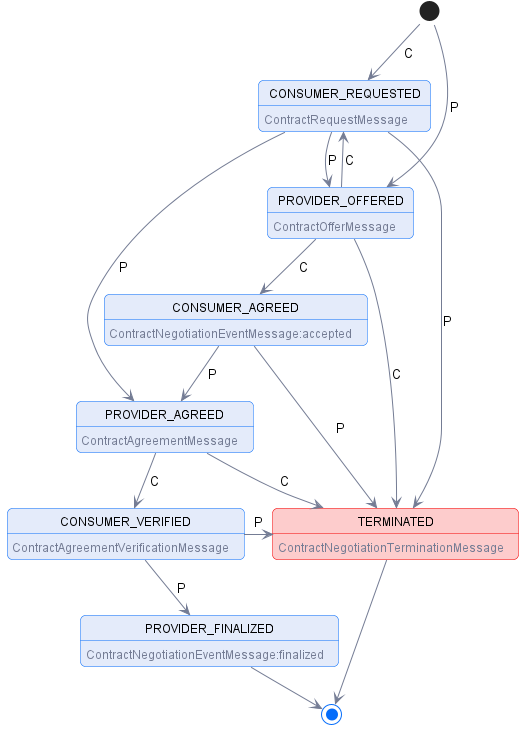

The diagram above was rendered by PlantUML. Its source (embedded in the PNG):
@startuml "hub-request-processing"
!pragma layout smetana

!include ../diagrams/diagram.styles.puml

hide empty description

state CONSUMER_REQUESTED: <color:$darkGray>ContractRequestMessage
state PROVIDER_OFFERED: <color:$darkGray>ContractOfferMessage
state CONSUMER_AGREED: <color:$darkGray>ContractNegotiationEventMessage:accepted
state PROVIDER_AGREED: <color:$darkGray>ContractAgreementMessage
state CONSUMER_VERIFIED: <color:$darkGray>ContractAgreementVerificationMessage
state PROVIDER_FINALIZED: <color:$darkGray>ContractNegotiationEventMessage:finalized

state TERMINATED $lightRed #$borderRed:  <color:$darkGray>ContractNegotiationTerminationMessage

[*] --> CONSUMER_REQUESTED: C
CONSUMER_REQUESTED -->  PROVIDER_OFFERED: P
CONSUMER_REQUESTED -->  PROVIDER_AGREED: P
CONSUMER_REQUESTED --> TERMINATED: P

[*] --> PROVIDER_OFFERED: P
PROVIDER_OFFERED -->  CONSUMER_REQUESTED: C
PROVIDER_OFFERED -->  CONSUMER_AGREED: C
PROVIDER_OFFERED -> TERMINATED: C

CONSUMER_AGREED --> PROVIDER_AGREED: P
CONSUMER_AGREED -> TERMINATED: P

PROVIDER_AGREED --> CONSUMER_VERIFIED: C
PROVIDER_AGREED -> TERMINATED: C

CONSUMER_VERIFIED --> PROVIDER_FINALIZED: P
CONSUMER_VERIFIED -> TERMINATED: P

PROVIDER_FINALIZED -->[*]
TERMINATED --> [*]

@enduml